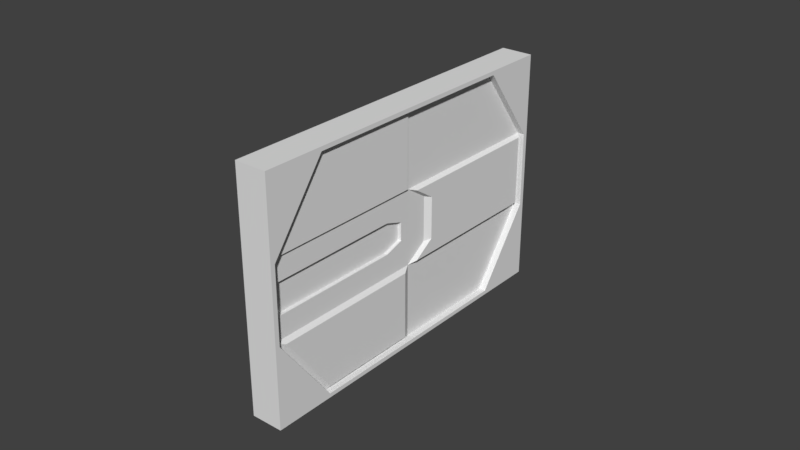 # Source: Cool_Door_2.blend  (saved by Blender 2.79.0; exported with 4.5.12 LTS)
import bpy
from mathutils import Matrix  # noqa: F401  (used for matrix-valued properties, if any)

bpy.ops.wm.read_factory_settings(use_empty=True)
scene = bpy.context.scene
scene.name = 'Scene'

# ---- collections
col_collection_1 = bpy.data.collections.new('Collection 1'); scene.collection.children.link(col_collection_1)

# ---- materials (node trees are filled in below, after node groups)
mat_material = bpy.data.materials.new('Material')
mat_material.alpha_threshold = 0.0
mat_material.use_transparent_shadow = False
mat_material.roughness = 0.5
mat_material.line_color = (0.0, 0.0, 0.0, 1.0)

# ---- material node trees

# ---- world
world_world = bpy.data.worlds.new('World'); scene.world = world_world
world_world.color = (0.05088, 0.05088, 0.05088)
world_world.use_sun_shadow = False
world_world.sun_shadow_jitter_overblur = 0.0
world_world.cycles.sampling_method = 'MANUAL'

# ---- meshes
me_cube = bpy.data.meshes.new('Cube')
me_cube.from_pydata([(1.0, 1.0, -1.0), (-1.0, 1.0, -1.0), (1.0, 1.0, 1.0), (-1.0, 1.0, 1.0), (1.0, -5.96e-08, -1.0), (-1.0, 2.98e-07, -1.0), (1.0, -5.364e-07, 1.0), (-1.0, 1.788e-07, 1.0), (1.0, 1.49, -0.3333), (1.0, 1.49, 0.3333), (-1.0, 1.49, -0.3333), (-1.0, 1.49, 0.3333), (-1.0, 3.45e-07, 0.3333), (-1.0, 4.042e-07, -0.3333), (1.0, -5.428e-07, 0.3333), (1.0, -3.061e-07, -0.3333), (-1.0, 0.2, 0.2), (-1.0, 0.2, -0.2), (1.0, 0.2, 0.2), (1.0, 0.2, -0.2), (1.471, 1.45, -0.3093), (1.471, 1.45, 0.3093), (1.471, 0.06833, -0.3093), (1.471, 0.06833, 0.3093), (1.471, 0.2539, 0.1856), (1.471, 0.2539, -0.1856), (-1.212, 1.388, -0.297), (-1.212, 1.388, 0.297), (-1.212, 0.06144, -0.297), (-1.212, 0.06144, 0.297), (-1.212, 0.2396, 0.1782), (-1.212, 0.2396, -0.1782), (-0.5746, 0.2635, -0.7595), (-0.5746, 0.8401, -0.7595), (-0.5746, 1.122, 0.5739), (-0.5746, 0.8401, 0.7595), (-0.5746, 0.2635, 0.7595), (-0.5746, 0.2635, -0.5739), (-0.5746, 1.122, -0.5739), (-0.5746, 0.2635, 0.5739)], [], [(1, 5, 32, 33), (8, 0, 1, 10), (9, 2, 6, 14), (2, 3, 7, 6), (0, 4, 5, 1), (0, 8, 15, 4), (14, 18, 24, 23), (2, 9, 11, 3), (9, 8, 10, 11), (5, 13, 37, 32), (11, 10, 26, 27), (17, 19, 18, 16), (6, 7, 12, 14), (5, 4, 15, 13), (15, 19, 17, 13), (20, 21, 23, 24, 25, 22), (9, 14, 23, 21), (8, 9, 21, 20), (19, 15, 22, 25), (15, 8, 20, 22), (18, 19, 25, 24), (26, 28, 31, 30, 29, 27), (17, 16, 30, 31), (16, 12, 29, 30), (10, 13, 28, 26), (12, 11, 27, 29), (13, 17, 31, 28), (39, 36, 35, 34), (32, 37, 38, 33), (13, 10, 38, 37), (12, 7, 36, 39), (7, 3, 35, 36), (10, 1, 33, 38), (3, 11, 34, 35), (11, 12, 39, 34)])
_uv = me_cube.uv_layers.new(name='UVMap')
_uv.uv.foreach_set('vector', [-0.2611, 8.203, -0.1271, 5.474, 1.117, 6.256, 1.04, 7.83, -2.083, -3.972, -0.2611, -3.582, -0.2611, 1.646, -2.083, 1.256, 6.115, 6.229, 4.293, 4.891, 4.293, 2.158, 6.115, 2.158, 2.472, -5.171, 2.472, 0.1512, -0.2611, 0.1512, -0.2611, -5.171, -0.2611, 0.1512, 2.472, 0.1512, 2.472, 5.474, -0.2611, 5.474, 5.387, -3.834, 7.208, -5.171, 7.208, -1.101, 5.387, -1.101, 5.387, 0.721, 5.92, 0.8667, 5.92, 2.137, 5.425, 2.002, -5.727, -3.582, -3.905, -3.972, -3.905, 1.256, -5.727, 1.646, -3.905, -3.972, -2.083, -3.972, -2.083, 1.256, -3.905, 1.256, 6.708, -1.101, 6.708, 0.721, 5.387, 0.06369, 5.387, -0.4434, -3.905, 1.256, -2.083, 1.256, -2.182, 1.891, -3.805, 1.891, 5.387, -4.59, 5.387, 0.8745, 4.293, 0.8745, 4.293, -4.59, 2.472, 5.759, 2.472, 0.2936, 4.293, 0.2936, 4.293, 5.759, 4.293, -5.171, 4.293, 0.2936, 2.472, 0.2936, 2.472, -5.171, 8.587, -3.823, 9.133, -3.909, 9.162, 1.413, 8.616, 1.499, -0.2995, 5.668, -1.99, 5.668, -1.99, 1.891, -1.652, 2.398, -0.6376, 2.398, -0.2995, 1.891, 2.355, 5.474, 2.355, 9.544, 1.117, 9.358, 1.117, 5.58, -2.083, -3.972, -3.905, -3.972, -3.839, -5.171, -2.149, -5.171, 9.133, -3.909, 8.587, -3.823, 8.767, -5.092, 9.273, -5.171, 7.738, 6.229, 7.738, 2.158, 8.976, 2.265, 8.976, 6.042, 4.293, 0.8745, 5.387, 0.8745, 5.347, 2.158, 4.333, 2.158, 6.115, 5.785, 6.115, 2.158, 6.44, 2.645, 7.414, 2.645, 7.738, 2.158, 7.738, 5.785, 5.387, -4.59, 4.293, -4.59, 4.353, -5.171, 5.327, -5.171, 4.038, 6.32, 3.486, 6.344, 3.546, 5.78, 4.038, 5.759, -4.445, 5.962, -4.445, 1.891, -3.858, 2.059, -3.858, 5.685, -3.271, 1.891, -3.271, 5.962, -3.858, 5.685, -3.858, 2.059, 8.616, 1.499, 9.162, 1.413, 9.273, 1.963, 8.787, 2.04, 2.979, 8.106, 2.472, 8.106, 2.472, 6.53, 2.979, 5.759, 2.979, 5.759, 3.486, 5.759, 3.486, 8.106, 2.979, 7.334, -4.445, 1.891, -4.445, 5.962, -5.727, 4.958, -5.727, 2.611, -0.6682, 5.668, -0.6682, 7.49, -1.99, 6.833, -1.99, 6.325, 7.342, -1.085, 7.208, -3.815, 8.51, -3.441, 8.587, -1.867, 0.08676, 9.56, -0.2611, 8.203, 1.04, 7.83, 1.117, 8.606, 7.208, -3.815, 7.556, -5.171, 8.587, -4.218, 8.51, -3.441, -3.271, 5.962, -3.271, 1.891, -1.99, 2.611, -1.99, 4.958])
me_cube.materials.append(mat_material)
me_cube.use_remesh_preserve_volume = False
me_cube.use_remesh_preserve_attributes = False
me_cube.use_mirror_vertex_groups = False
me_cube.update()
me_cube_001 = bpy.data.meshes.new('Cube.001')
me_cube_001.from_pydata([(1.0, -1.0, -1.0), (-1.0, -1.0, -1.0), (1.0, -1.0, 1.0), (-1.0, -1.0, 1.0), (1.0, -5.96e-08, -1.0), (-1.0, 2.98e-07, -1.0), (1.0, -5.364e-07, 1.0), (-1.0, 1.788e-07, 1.0), (1.0, -1.49, -0.3333), (1.0, -1.49, 0.3333), (-1.0, -1.49, -0.3333), (-1.0, -1.49, 0.3333), (-1.0, 3.45e-07, 0.3333), (-1.0, 4.042e-07, -0.3333), (1.0, -5.428e-07, 0.3333), (1.0, -3.061e-07, -0.3333), (-1.0, 0.2, 0.2), (-1.0, 0.2, -0.2), (1.0, 0.2, 0.2), (1.0, 0.2, -0.2), (1.0, -1.494, -0.1357), (1.0, -1.494, 0.1357), (1.0, -0.2505, 0.1357), (1.0, -0.2505, -0.1357), (1.0, -0.0836, 0.08143), (1.0, -0.0836, -0.08143), (0.6121, -1.494, -0.1357), (0.6121, -1.494, 0.1357), (0.6121, -0.2505, 0.1357), (0.6121, -0.2505, -0.1357), (0.6121, -0.0836, 0.08143), (0.6121, -0.0836, -0.08143), (1.391, -0.06693, -0.9642), (1.391, -0.9594, -0.9642), (1.391, -0.06693, -0.3692), (1.391, -1.396, -0.3692), (1.259, -1.454, 0.3469), (1.259, -0.9846, 0.9864), (1.259, -0.02539, 0.9864), (1.259, -0.02539, 0.3469), (-0.5746, -1.154, 0.5616), (-0.5746, -0.854, 0.7717), (-0.5746, -0.854, -0.7717), (-0.5746, -0.2406, -0.7717), (-0.5746, -0.2406, 0.7717), (-0.5746, -0.2406, -0.5616), (-0.5746, -1.154, -0.5616), (-0.5746, -0.2406, 0.5616)], [], [(4, 0, 1, 5), (6, 7, 3, 2), (6, 2, 37, 38), (9, 2, 3, 11), (5, 1, 42, 43), (13, 5, 43, 45), (10, 11, 12, 13), (0, 8, 10, 1), (8, 9, 11, 10), (15, 8, 35, 34), (8, 15, 23, 20), (9, 8, 20, 21), (17, 16, 18, 19), (13, 12, 16, 17), (12, 14, 18, 16), (15, 13, 17, 19), (5, 13, 15, 4), (6, 14, 12, 7), (22, 21, 27, 28), (23, 25, 31, 29), (18, 14, 22, 24), (19, 18, 24, 25), (14, 9, 21, 22), (15, 19, 25, 23), (29, 28, 27, 26), (28, 29, 31, 30), (24, 22, 28, 30), (25, 24, 30, 31), (20, 23, 29, 26), (21, 20, 26, 27), (32, 34, 35, 33), (0, 4, 32, 33), (4, 15, 34, 32), (8, 0, 33, 35), (39, 38, 37, 36), (2, 9, 36, 37), (14, 6, 38, 39), (9, 14, 39, 36), (40, 41, 44, 47), (42, 46, 45, 43), (10, 13, 45, 46), (3, 7, 44, 41), (7, 12, 47, 44), (1, 10, 46, 42), (11, 3, 41, 40), (12, 11, 40, 47)])
_uv = me_cube_001.uv_layers.new(name='UVMap')
_uv.uv.foreach_set('vector', [-1.245, -5.886, 1.617, -5.901, 1.617, -0.2105, -1.245, -0.1949, 4.477, -6.258, 4.477, -0.5294, 1.617, -0.5242, 1.617, -6.253, 4.477, -6.258, 1.617, -6.253, 1.659, -6.995, 4.402, -7.0, -5.066, -1.1, -6.977, -1.458, -6.977, -7.0, -5.066, -6.643, -0.04593, 4.659, -0.04593, 7.519, -1.245, 7.059, -1.245, 5.304, 3.528, 7.855, 3.528, 5.945, 4.882, 6.599, 4.882, 7.201, -5.066, 4.756, -6.977, 4.756, -6.977, 0.4871, -5.066, 0.4871, -1.245, -1.458, -3.156, -1.1, -3.156, -6.643, -1.245, -7.0, -3.156, -1.1, -5.066, -1.1, -5.066, -6.643, -3.156, -6.643, 7.848, -0.5242, 7.848, 3.736, 6.726, 3.474, 6.726, -0.3284, 0.6651, -0.1826, 0.6651, 4.086, 0.09878, 3.368, 0.09878, -0.1949, 1.232, -0.1949, 1.232, 1.716, 1.22, 1.149, 1.22, 0.3714, 4.477, -7.0, 5.624, -7.0, 5.624, -1.274, 4.477, -1.274, -5.066, 0.4871, -6.977, 0.4871, -6.595, -0.08598, -5.448, -0.08598, 7.371, -7.0, 7.371, -1.271, 6.823, -1.259, 6.823, -6.988, 0.6651, 5.544, 0.6651, -0.1465, 1.22, -0.1949, 1.22, 5.496, 3.528, 6.328, 1.617, 6.328, 1.617, 0.6025, 3.528, 0.6025, 3.528, 0.2193, 5.438, 0.2193, 5.438, 5.945, 3.528, 5.945, -2.13, 4.21, -2.114, 7.769, -3.217, 7.768, -3.234, 4.209, 5.438, 4.227, 5.442, 3.74, 6.553, 3.741, 6.549, 4.228, -0.8633, 4.659, -1.245, 4.086, -0.6791, 3.368, -0.5235, 3.846, 0.283, 4.659, -0.8633, 4.659, -0.5235, 3.846, -0.05679, 3.846, -1.245, 4.086, -1.245, -0.1826, -0.6791, -0.1949, -0.6791, 3.368, 0.6651, 4.086, 0.283, 4.659, -0.05679, 3.846, 0.09878, 3.368, -1.336, 7.286, -2.114, 7.286, -2.114, 3.723, -1.336, 3.723, -2.114, 7.286, -1.336, 7.286, -1.492, 7.765, -1.958, 7.765, -2.114, 3.724, -2.13, 4.21, -3.234, 4.209, -3.217, 3.723, -3.311, 5.083, -3.778, 5.083, -3.778, 4.008, -3.311, 4.008, 5.442, 7.783, 5.438, 4.227, 6.549, 4.228, 6.553, 7.784, 1.617, 6.328, 2.395, 6.328, 2.395, 7.439, 1.617, 7.439, -3.234, -0.08598, -1.529, -0.08598, -1.529, 3.723, -3.234, 2.471, 1.617, -5.901, -1.245, -5.886, -1.049, -6.986, 1.506, -7.0, 3.528, 0.6025, 1.617, 0.6025, 1.72, -0.5242, 3.425, -0.5242, -3.156, -1.1, -1.245, -1.458, -1.348, -0.4047, -3.053, -0.08598, -3.234, 4.008, -5.066, 4.008, -5.066, 1.26, -3.234, -0.08598, -6.977, -1.458, -5.066, -1.1, -5.105, -0.4096, -6.938, -0.7521, 5.438, 0.2193, 3.528, 0.2193, 3.567, -0.5242, 5.399, -0.5242, 7.457, 3.736, 7.457, 8.0, 6.726, 7.922, 6.726, 3.831, 7.973, -4.382, 7.371, -5.242, 7.371, -7.0, 7.973, -7.0, 7.371, -3.521, 7.973, -4.382, 7.973, -1.763, 7.371, -1.763, 5.438, 3.74, 5.438, -0.5242, 6.726, 0.1415, 6.726, 2.757, -3.778, 4.008, -3.778, 6.871, -5.066, 6.205, -5.066, 4.449, -5.622, 4.756, -5.622, 6.666, -6.977, 6.012, -6.977, 5.41, 6.819, -2.74, 6.819, -0.8284, 5.624, -1.444, 5.642, -2.047, 1.22, 5.544, 1.22, 7.456, 0.04286, 6.763, 0.02424, 6.16, 6.823, -7.0, 6.823, -2.74, 5.624, -3.742, 5.624, -6.355])
me_cube_001.materials.append(mat_material)
me_cube_001.use_remesh_preserve_volume = False
me_cube_001.use_remesh_preserve_attributes = False
me_cube_001.use_mirror_vertex_groups = False
me_cube_001.update()
me_cube_004 = bpy.data.meshes.new('Cube.004')
me_cube_004.from_pydata([(-1.0, -1.0, -1.0), (-1.0, -1.0, 1.0), (-1.0, 1.0, -1.0), (-1.0, 1.0, 1.0), (1.0, -1.0, -1.0), (1.0, -1.0, 1.0), (1.0, 1.0, -1.0), (1.0, 1.0, 1.0), (1.0, 0.9737, -0.3217), (-1.0, 0.9737, -0.3217), (1.0, -0.6537, 0.965), (-1.0, -0.6537, 0.965), (1.0, 0.6537, 0.965), (-1.0, 0.6537, 0.965), (1.0, -0.9737, -0.3217), (-1.0, -0.9737, -0.3217), (1.0, -0.6537, -0.965), (-1.0, -0.6537, -0.965), (1.0, 0.9737, 0.3217), (-1.0, 0.9737, 0.3217), (1.0, 0.6537, -0.965), (-1.0, 0.6537, -0.965), (1.0, -0.9737, 0.3217), (-1.0, -0.9737, 0.3217)], [], [(0, 1, 3, 19, 13, 11, 23, 15), (2, 3, 7, 6), (6, 7, 18, 8, 20, 16, 14, 4), (4, 5, 1, 0), (2, 6, 4, 0), (7, 3, 1, 5), (14, 15, 23, 22), (4, 14, 22, 10, 12, 18, 7, 5), (19, 18, 12, 13), (16, 17, 15, 14), (9, 8, 18, 19), (15, 17, 21, 9, 19, 3, 2, 0), (22, 23, 11, 10), (21, 20, 8, 9), (16, 20, 21, 17), (10, 11, 13, 12)])
_uv = me_cube_004.uv_layers.new(name='UVMap')
_uv.uv.foreach_set('vector', [3.97, 5.95, -5.101, 5.95, -5.101, -3.121, -2.025, -3.001, -4.942, -1.55, -4.942, 4.379, -2.025, 5.83, 0.8932, 5.83, -5.101, 5.95, -14.17, 5.95, -14.17, -3.121, -5.101, -3.121, -5.101, -12.19, -5.101, -3.121, -5.221, -6.197, -5.221, -9.115, -6.672, -12.03, -12.6, -12.03, -14.05, -9.115, -14.17, -12.19, -5.101, -3.121, -5.101, -12.19, 3.97, -12.19, 3.97, -3.121, -14.17, 5.95, -5.101, 5.95, -5.101, 15.02, -14.17, 15.02, 13.04, -12.19, 13.04, -3.121, 3.97, -3.121, 3.97, -12.19, 9.805, -3.121, 9.805, 5.95, 6.887, 5.95, 6.887, -3.121, -14.17, -12.19, -14.05, -9.115, -14.05, -6.197, -12.6, -3.28, -6.672, -3.28, -5.221, -6.197, -5.101, -3.121, -14.17, -3.121, 0.7344, 15.02, 0.7344, 5.95, 3.652, 5.95, 3.652, 15.02, 12.72, -3.121, 12.72, 5.95, 9.805, 5.95, 9.805, -3.121, -2.183, 15.02, -2.183, 5.95, 0.7344, 5.95, 0.7344, 15.02, 0.8932, 5.83, 3.811, 4.379, 3.811, -1.55, 0.8932, -3.001, -2.025, -3.001, -5.101, -3.121, 3.97, -3.121, 3.97, 5.95, 6.887, -3.121, 6.887, 5.95, 3.97, 5.95, 3.97, -3.121, -5.101, 15.02, -5.101, 5.95, -2.183, 5.95, -2.183, 15.02, 3.97, 5.95, 9.899, 5.95, 9.899, 15.02, 3.97, 15.02, 15.83, 5.95, 15.83, 15.02, 9.899, 15.02, 9.899, 5.95])
me_cube_004.use_remesh_preserve_volume = False
me_cube_004.use_remesh_preserve_attributes = False
me_cube_004.use_mirror_vertex_groups = False
me_cube_004.update()
arm_armature = bpy.data.armatures.new('Armature')  # bones are not reproduced

# ---- objects
ob_armature = bpy.data.objects.new('Armature', arm_armature)
ob_cube = bpy.data.objects.new('Cube', me_cube)
ob_cube_001 = bpy.data.objects.new('Cube.001', me_cube_001)
ob_cube_002 = bpy.data.objects.new('Cube.002', me_cube_004)

# ---- transforms, parenting, visibility, modifiers, constraints
ob_armature.location = (0.0, 0.5, 0.0)
ob_armature.lineart.crease_threshold = 0.0
ob_cube.parent = ob_armature
ob_cube.matrix_parent_inverse = Matrix(((1.0, 0.0, 0.0, 0.0), (0.0, 1.0, 0.0, -0.5), (0.0, 0.0, 1.0, 0.0), (0.0, 0.0, 0.0, 1.0)))
ob_cube.location = (0.0, 0.0, 0.0)
ob_cube.scale = (0.07808, 1.0, 1.0)
ob_cube.lock_rotations_4d = False
ob_cube.empty_display_type = 'ARROWS'
ob_cube.lineart.crease_threshold = 0.0
ob_cube_001.parent = ob_armature
ob_cube_001.matrix_parent_inverse = Matrix(((1.0, 0.0, 0.0, 0.0), (0.0, 1.0, 0.0, -0.5), (0.0, 0.0, 1.0, 0.0), (0.0, 0.0, 0.0, 1.0)))
ob_cube_001.location = (0.0, 0.0, 0.0)
ob_cube_001.scale = (0.07808, 1.0, 1.0)
ob_cube_001.lock_rotations_4d = False
ob_cube_001.empty_display_type = 'ARROWS'
ob_cube_001.lineart.crease_threshold = 0.0
ob_cube_002.location = (0.0, 0.0, 0.0)
ob_cube_002.scale = (0.1402, 1.53, 1.036)
ob_cube_002.lineart.crease_threshold = 0.0

# ---- collection membership
col_collection_1.objects.link(ob_armature)
col_collection_1.objects.link(ob_cube)
col_collection_1.objects.link(ob_cube_001)
col_collection_1.objects.link(ob_cube_002)

# ---- scene / render settings (as saved in the file)
scene.frame_start = 1; scene.frame_end = 87; scene.frame_set(81)
scene.render.engine = 'BLENDER_EEVEE_NEXT'
scene.render.resolution_percentage = 50
scene.render.dither_intensity = 0.0
scene.cycles.use_denoising = False
scene.cycles.samples = 128
scene.cycles.sampling_pattern = 'TABULATED_SOBOL'
scene.cycles.light_sampling_threshold = 0.0
scene.cycles.use_adaptive_sampling = False
scene.cycles.use_light_tree = False
scene.cycles.blur_glossy = 0.0
scene.cycles.sample_clamp_indirect = 0.0
scene.view_settings.view_transform = 'Standard'
bpy.context.view_layer.update()

# ---- added for rendering (the .blend has no active camera and no usable light): camera, sun
cam_auto = bpy.data.cameras.new('AutoCamera')
cam_auto.lens = 50.0
cam_auto.sensor_width = 36.0
cam_auto.clip_end = 1000.0
ob_auto_camera = bpy.data.objects.new('AutoCamera', cam_auto)
scene.collection.objects.link(ob_auto_camera)
ob_auto_camera.location = (4.98463, -5.98381, 3.98771)
ob_auto_camera.rotation_euler = (1.09748, -7.21219e-08, 0.694738)
scene.camera = ob_auto_camera
light_auto_sun = bpy.data.lights.new('AutoSun', 'SUN')
light_auto_sun.energy = 3.0
light_auto_sun.angle = 0.0523599
ob_auto_sun = bpy.data.objects.new('AutoSun', light_auto_sun)
scene.collection.objects.link(ob_auto_sun)
ob_auto_sun.rotation_euler = (0.872665, 0.174533, 0.523599)
bpy.context.view_layer.update()
